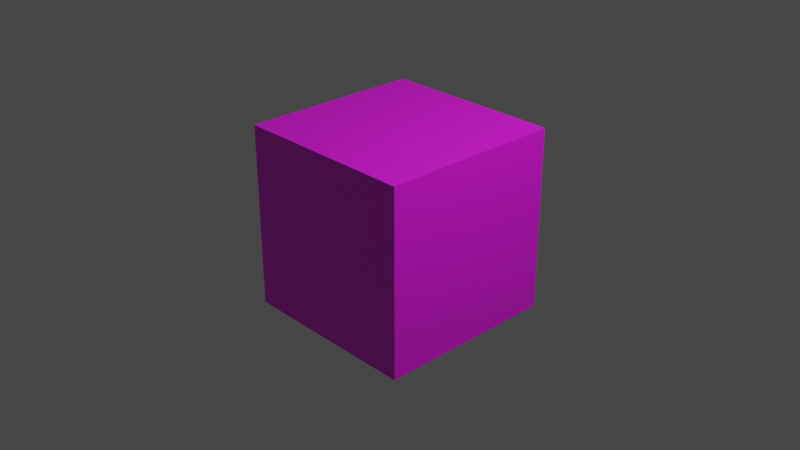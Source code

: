 # Source: cube.blend  (saved by Blender 3.5.10; exported with 4.5.12 LTS)
import bpy
from mathutils import Matrix  # noqa: F401  (used for matrix-valued properties, if any)

bpy.ops.wm.read_factory_settings(use_empty=True)
scene = bpy.context.scene
scene.name = 'Scene'

# ---- collections
col_collection = bpy.data.collections.new('Collection'); scene.collection.children.link(col_collection)

# ---- images (referenced by path relative to the original .blend; pixels are not part of the script)
import os
ASSET_DIR = os.environ.get("B2B_ASSET_DIR", "")  # directory of the original .blend (textures are referenced by path, not embedded)
HERE = os.path.dirname(os.path.abspath(__file__))  # packed textures are extracted next to this script under _unpacked/

def load_image(name, relpath, width, height, colorspace="sRGB"):
    """Load a texture the original file referenced (path relative to the .blend, or extracted next to this script)."""
    p = next((c for c in (os.path.join(HERE, relpath), os.path.join(ASSET_DIR, relpath)) if relpath and os.path.exists(c)), "")
    if p:
        img = bpy.data.images.load(p, check_existing=True)
        img.name = name
    else:  # same state as the original file: an image datablock whose file is absent (Cycles renders it pink)
        img = bpy.data.images.new(name, width, height)
        img.source = "FILE"
        img.filepath = "//" + (relpath or name)
    img.colorspace_settings.name = colorspace
    return img
img_diffuse_png = load_image('diffuse.png', 'diffuse.png', 1024, 1024, 'sRGB')
img_specular_png = load_image('specular.png', 'specular.png', 1024, 1024, 'sRGB')

# ---- materials (node trees are filled in below, after node groups)
mat_material = bpy.data.materials.new('Material')
mat_material.alpha_threshold = 0.0
mat_material.use_transparent_shadow = False
mat_material.roughness = 0.5
mat_material.line_color = (0.0, 0.0, 0.0, 1.0)

# ---- material node trees
mat_material.use_nodes = True; mat_material.node_tree.nodes.clear()
_N = mat_material.node_tree.nodes; _L = mat_material.node_tree.links
n0 = _N.new('ShaderNodeOutputMaterial'); n0.name = 'Material Output'; n0.location = (300, 300)
n1 = _N.new('ShaderNodeBsdfPrincipled'); n1.name = 'Principled BSDF'; n1.location = (10, 300)
n1.distribution = 'GGX'
n1.subsurface_method = 'RANDOM_WALK_SKIN'
n1.inputs[3].default_value = 1.45
n1.inputs[27].default_value = (0.0, 0.0, 0.0, 1.0)
n1.inputs[28].default_value = 1.0
n2 = _N.new('ShaderNodeTexImage'); n2.name = 'Image Texture'; n2.location = (-280, 280)
n2.image = img_diffuse_png
n3 = _N.new('ShaderNodeTexImage'); n3.name = 'Image Texture.001'; n3.location = (-280, 160)
n3.image = img_specular_png
_L.new(n1.outputs[0], n0.inputs[0])
_L.new(n2.outputs[0], n1.inputs[0])
_L.new(n3.outputs[1], n1.inputs[13])
n0.is_active_output = True

# ---- world
world_world = bpy.data.worlds.new('World'); scene.world = world_world
world_world.use_nodes = True; world_world.node_tree.nodes.clear()
_N = world_world.node_tree.nodes; _L = world_world.node_tree.links
n0 = _N.new('ShaderNodeOutputWorld'); n0.name = 'World Output'; n0.location = (300, 300)
n1 = _N.new('ShaderNodeBackground'); n1.name = 'Background'; n1.location = (10, 300)
n1.inputs[0].default_value = (0.05088, 0.05088, 0.05088, 1.0)
_L.new(n1.outputs[0], n0.inputs[0])
n0.is_active_output = True
world_world.color = (0.05088, 0.05088, 0.05088)
world_world.use_sun_shadow = False
world_world.sun_shadow_jitter_overblur = 0.0

# ---- cameras
cam_camera = bpy.data.cameras.new('Camera')
cam_camera.clip_end = 100.0
cam_camera.ortho_scale = 7.314

# ---- lights
light_light = bpy.data.lights.new('Light', 'POINT')
light_light.transmission_factor = 0.0
light_light.energy = 1000.0
light_light.shadow_soft_size = 0.1
light_light.shadow_maximum_resolution = 0.006
light_light.use_absolute_resolution = True

# ---- meshes
me_cube = bpy.data.meshes.new('Cube')
me_cube.from_pydata([(1.0, 1.0, 1.0), (1.0, 1.0, -1.0), (1.0, -1.0, 1.0), (1.0, -1.0, -1.0), (-1.0, 1.0, 1.0), (-1.0, 1.0, -1.0), (-1.0, -1.0, 1.0), (-1.0, -1.0, -1.0)], [], [(0, 4, 6, 2), (3, 2, 6, 7), (7, 6, 4, 5), (5, 1, 3, 7), (1, 0, 2, 3), (5, 4, 0, 1)])
_uv = me_cube.uv_layers.new(name='UVMap')
_uv.uv.foreach_set('vector', [0.625, 0.5, 0.875, 0.5, 0.875, 0.75, 0.625, 0.75, 0.375, 0.75, 0.625, 0.75, 0.625, 1.0, 0.375, 1.0, 0.375, 0.0, 0.625, 0.0, 0.625, 0.25, 0.375, 0.25, 0.125, 0.5, 0.375, 0.5, 0.375, 0.75, 0.125, 0.75, 0.375, 0.5, 0.625, 0.5, 0.625, 0.75, 0.375, 0.75, 0.375, 0.25, 0.625, 0.25, 0.625, 0.5, 0.375, 0.5])
me_cube.materials.append(mat_material)
me_cube.use_mirror_vertex_groups = False
me_cube.update()

# ---- objects
ob_cube = bpy.data.objects.new('Cube', me_cube)
ob_light = bpy.data.objects.new('Light', light_light)
ob_camera = bpy.data.objects.new('Camera', cam_camera)

# ---- transforms, parenting, visibility, modifiers, constraints
ob_cube.location = (0.0, 0.0, 0.0)
ob_cube.lock_rotations_4d = False
ob_cube.empty_display_type = 'ARROWS'
ob_cube.lineart.crease_threshold = 0.0
ob_light.location = (4.076, 1.005, 5.904)
ob_light.rotation_euler = (0.6503, 0.05522, 1.866)
ob_light.lock_rotations_4d = False
ob_light.empty_display_type = 'ARROWS'
ob_light.color = (0.0, 0.0, 0.0, 0.0)
ob_light.lineart.crease_threshold = 0.0
ob_camera.location = (7.359, -6.926, 4.958)
ob_camera.rotation_euler = (1.109, 0.0, 0.8149)
ob_camera.lock_rotations_4d = False
ob_camera.empty_display_type = 'ARROWS'
ob_camera.color = (0.0, 0.0, 0.0, 0.0)
ob_camera.display_type = 'WIRE'
ob_camera.lineart.crease_threshold = 0.0

# ---- collection membership
col_collection.objects.link(ob_cube)
col_collection.objects.link(ob_light)
col_collection.objects.link(ob_camera)

# ---- scene / render settings (as saved in the file)
scene.camera = ob_camera
scene.frame_start = 1; scene.frame_end = 250; scene.frame_set(1)
scene.render.engine = 'BLENDER_EEVEE_NEXT'
scene.cycles.sampling_pattern = 'TABULATED_SOBOL'
scene.view_settings.view_transform = 'Filmic'
bpy.context.view_layer.update()
